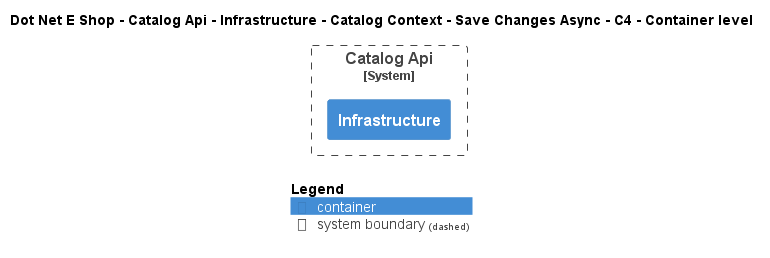

The diagram above was rendered by PlantUML. Its source (embedded in the PNG):
@startuml
!include ..\..\..\..\..\..\..\..\..\.c4s\C4_Container.puml

AddElementTag("c4interflow:lifecycle:new", $bgColor=green, $fontColor=#ffffff, $borderColor=green, $shadowing="False")
AddElementTag("c4interflow:lifecycle:changed", $bgColor=orange, $fontColor=#ffffff, $borderColor=orange, $shadowing="False")
AddElementTag("c4interflow:lifecycle:removed", $bgColor=red, $fontColor=#ffffff, $borderColor=red, $shadowing="False")

AddRelTag("c4interflow:lifecycle:new", $textColor=green, $lineColor=green)
AddRelTag("c4interflow:lifecycle:changed", $textColor=orange, $lineColor=orange)
AddRelTag("c4interflow:lifecycle:removed", $textColor=red, $lineColor=red)

SHOW_PERSON_PORTRAIT()
LAYOUT_TOP_DOWN()

skinparam linetype polyline

title Dot Net E Shop - Catalog Api - Infrastructure - Catalog Context - Save Changes Async - C4 - Container level


System_Boundary(DotNetEShop.SoftwareSystems.CatalogApi, "Catalog Api") {
    Container(DotNetEShop.SoftwareSystems.CatalogApi.Containers.Infrastructure, "Infrastructure", "", "")
}



SHOW_LEGEND()
@enduml